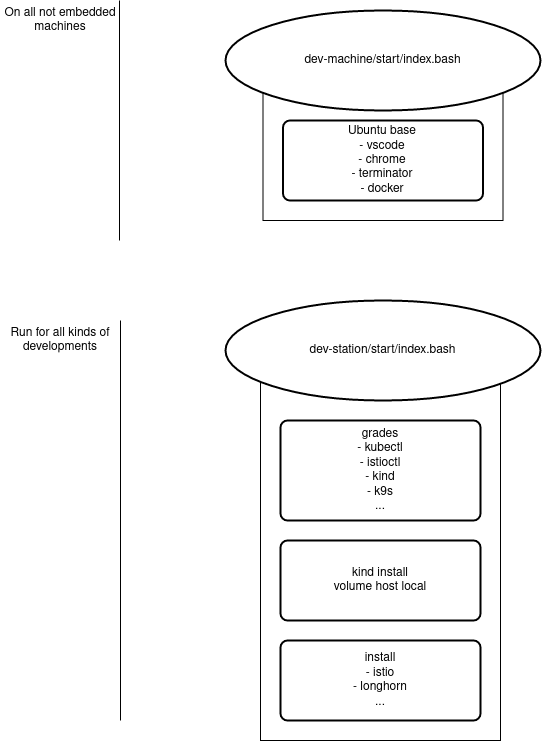

The diagram above was exported from draw.io. Its source (the exported page's mxGraphModel, read from the mxfile embedded in the PNG):
<mxGraphModel dx="2073" dy="1333" grid="0" gridSize="10" guides="1" tooltips="1" connect="1" arrows="1" fold="1" page="0" pageScale="1" pageWidth="850" pageHeight="1100" math="0" shadow="0">
  <root>
    <mxCell id="0" />
    <mxCell id="1" parent="0" />
    <mxCell id="2" value="" style="rounded=0;whiteSpace=wrap;html=1;" vertex="1" parent="1">
      <mxGeometry x="340" y="160" width="240" height="380" as="geometry" />
    </mxCell>
    <mxCell id="3" value="dev-station/start/index.bash" style="strokeWidth=2;html=1;shape=mxgraph.flowchart.start_2;whiteSpace=wrap;" vertex="1" parent="1">
      <mxGeometry x="305" y="100" width="315" height="100" as="geometry" />
    </mxCell>
    <mxCell id="4" value="grades&lt;br&gt;- kubectl&lt;br&gt;- istioctl&lt;br&gt;- kind&lt;br&gt;- k9s&lt;br&gt;..." style="rounded=1;whiteSpace=wrap;html=1;absoluteArcSize=1;arcSize=14;strokeWidth=2;" vertex="1" parent="1">
      <mxGeometry x="360" y="220" width="200" height="100" as="geometry" />
    </mxCell>
    <mxCell id="5" value="install&lt;br&gt;- istio&lt;br&gt;- longhorn&lt;br&gt;..." style="rounded=1;whiteSpace=wrap;html=1;absoluteArcSize=1;arcSize=14;strokeWidth=2;" vertex="1" parent="1">
      <mxGeometry x="360" y="440" width="200" height="80" as="geometry" />
    </mxCell>
    <mxCell id="6" value="kind install&lt;br&gt;volume host local" style="rounded=1;whiteSpace=wrap;html=1;absoluteArcSize=1;arcSize=14;strokeWidth=2;" vertex="1" parent="1">
      <mxGeometry x="360" y="340" width="200" height="80" as="geometry" />
    </mxCell>
    <mxCell id="7" value="" style="endArrow=none;html=1;rounded=0;" edge="1" parent="1">
      <mxGeometry width="50" height="50" relative="1" as="geometry">
        <mxPoint x="200" y="520" as="sourcePoint" />
        <mxPoint x="200" y="120" as="targetPoint" />
      </mxGeometry>
    </mxCell>
    <mxCell id="8" value="Run for all kinds of developments" style="text;html=1;strokeColor=none;fillColor=none;align=center;verticalAlign=middle;whiteSpace=wrap;rounded=0;" vertex="1" parent="1">
      <mxGeometry x="80" y="120" width="120" height="40" as="geometry" />
    </mxCell>
    <mxCell id="9" value="" style="rounded=0;whiteSpace=wrap;html=1;" vertex="1" parent="1">
      <mxGeometry x="342.5" y="-110" width="240" height="130" as="geometry" />
    </mxCell>
    <mxCell id="10" value="Ubuntu base&lt;br&gt;- vscode&lt;br&gt;- chrome&lt;br&gt;- terminator&lt;br&gt;- docker" style="rounded=1;whiteSpace=wrap;html=1;absoluteArcSize=1;arcSize=14;strokeWidth=2;" vertex="1" parent="1">
      <mxGeometry x="362.5" y="-80" width="200" height="80" as="geometry" />
    </mxCell>
    <mxCell id="11" value="dev-machine/start/index.bash" style="strokeWidth=2;html=1;shape=mxgraph.flowchart.start_2;whiteSpace=wrap;" vertex="1" parent="1">
      <mxGeometry x="305" y="-190" width="315" height="100" as="geometry" />
    </mxCell>
    <mxCell id="12" value="" style="endArrow=none;html=1;rounded=0;" edge="1" parent="1">
      <mxGeometry width="50" height="50" relative="1" as="geometry">
        <mxPoint x="199" y="40" as="sourcePoint" />
        <mxPoint x="199" y="-200" as="targetPoint" />
      </mxGeometry>
    </mxCell>
    <mxCell id="13" value="On all not embedded machines" style="text;html=1;strokeColor=none;fillColor=none;align=center;verticalAlign=middle;whiteSpace=wrap;rounded=0;" vertex="1" parent="1">
      <mxGeometry x="80" y="-200" width="120" height="40" as="geometry" />
    </mxCell>
  </root>
</mxGraphModel>